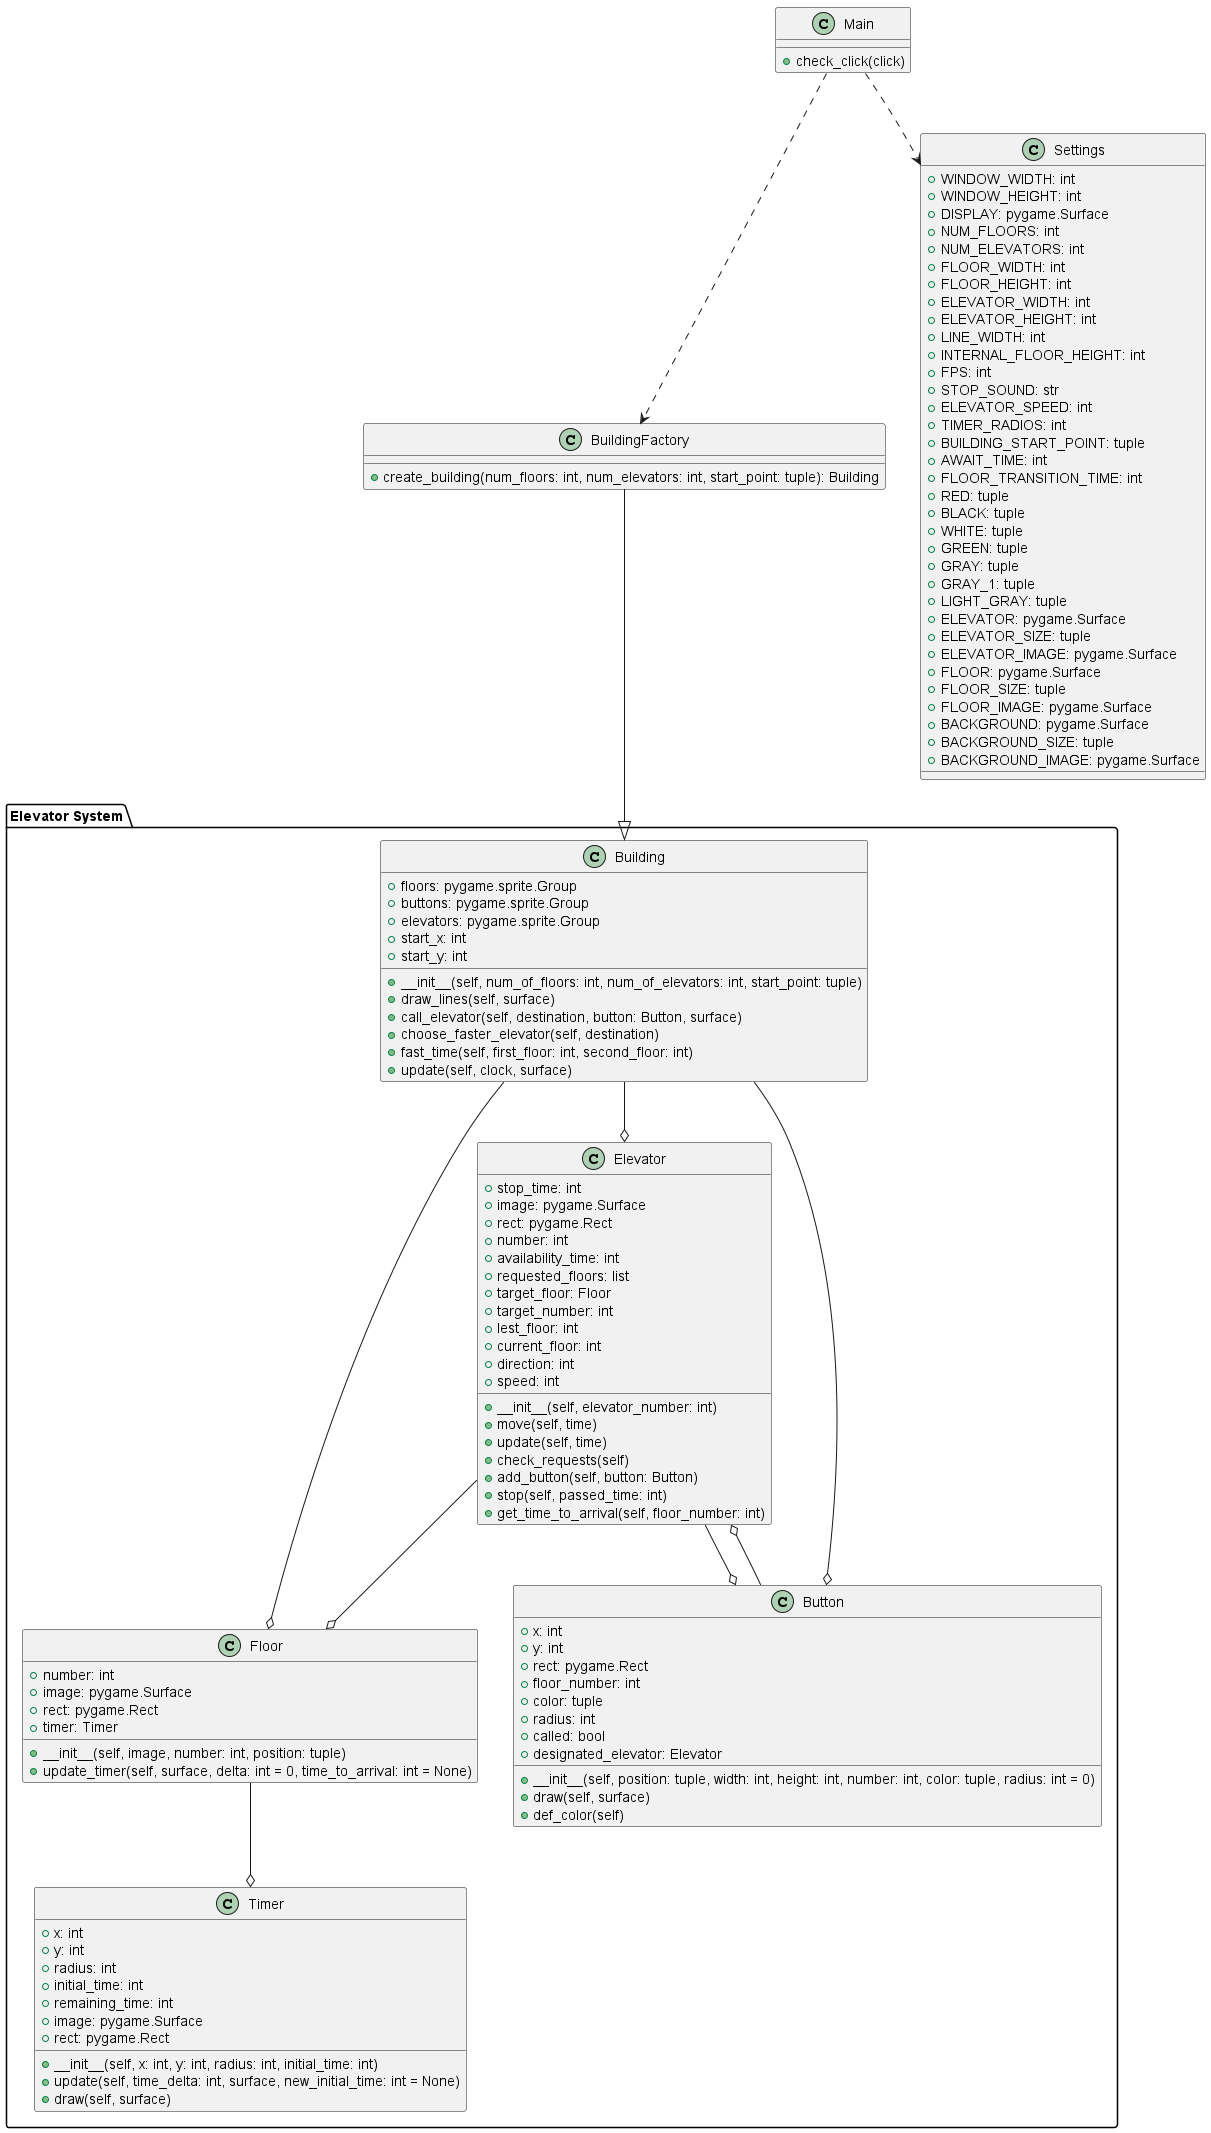

The diagram above was rendered by PlantUML. Its source (embedded in the PNG):
@startuml

!define RECTANGLE class
skinparam backgroundColor white

package "Elevator System" {
    RECTANGLE Building {
        +floors: pygame.sprite.Group
        +buttons: pygame.sprite.Group
        +elevators: pygame.sprite.Group
        +start_x: int
        +start_y: int
        +__init__(self, num_of_floors: int, num_of_elevators: int, start_point: tuple)
        +draw_lines(self, surface)
        +call_elevator(self, destination, button: Button, surface)
        +choose_faster_elevator(self, destination)
        +fast_time(self, first_floor: int, second_floor: int)
        +update(self, clock, surface)
    }

    RECTANGLE Elevator {
        +stop_time: int
        +image: pygame.Surface
        +rect: pygame.Rect
        +number: int
        +availability_time: int
        +requested_floors: list
        +target_floor: Floor
        +target_number: int
        +lest_floor: int
        +current_floor: int
        +direction: int
        +speed: int
        +__init__(self, elevator_number: int)
        +move(self, time)
        +update(self, time)
        +check_requests(self)
        +add_button(self, button: Button)
        +stop(self, passed_time: int)
        +get_time_to_arrival(self, floor_number: int)
    }

    RECTANGLE Floor {
        +number: int
        +image: pygame.Surface
        +rect: pygame.Rect
        +timer: Timer
        +__init__(self, image, number: int, position: tuple)
        +update_timer(self, surface, delta: int = 0, time_to_arrival: int = None)
    }

    RECTANGLE Button {
        +x: int
        +y: int
        +rect: pygame.Rect
        +floor_number: int
        +color: tuple
        +radius: int
        +called: bool
        +designated_elevator: Elevator
        +__init__(self, position: tuple, width: int, height: int, number: int, color: tuple, radius: int = 0)
        +draw(self, surface)
        +def_color(self)
    }

    RECTANGLE Timer {
        +x: int
        +y: int
        +radius: int
        +initial_time: int
        +remaining_time: int
        +image: pygame.Surface
        +rect: pygame.Rect
        +__init__(self, x: int, y: int, radius: int, initial_time: int)
        +update(self, time_delta: int, surface, new_initial_time: int = None)
        +draw(self, surface)
    }
}

RECTANGLE BuildingFactory {
    +create_building(num_floors: int, num_elevators: int, start_point: tuple): Building
}

RECTANGLE Settings {
    +WINDOW_WIDTH: int
    +WINDOW_HEIGHT: int
    +DISPLAY: pygame.Surface
    +NUM_FLOORS: int
    +NUM_ELEVATORS: int
    +FLOOR_WIDTH: int
    +FLOOR_HEIGHT: int
    +ELEVATOR_WIDTH: int
    +ELEVATOR_HEIGHT: int
    +LINE_WIDTH: int
    +INTERNAL_FLOOR_HEIGHT: int
    +FPS: int
    +STOP_SOUND: str
    +ELEVATOR_SPEED: int
    +TIMER_RADIOS: int
    +BUILDING_START_POINT: tuple
    +AWAIT_TIME: int
    +FLOOR_TRANSITION_TIME: int
    +RED: tuple
    +BLACK: tuple
    +WHITE: tuple
    +GREEN: tuple
    +GRAY: tuple
    +GRAY_1: tuple
    +LIGHT_GRAY: tuple
    +ELEVATOR: pygame.Surface
    +ELEVATOR_SIZE: tuple
    +ELEVATOR_IMAGE: pygame.Surface
    +FLOOR: pygame.Surface
    +FLOOR_SIZE: tuple
    +FLOOR_IMAGE: pygame.Surface
    +BACKGROUND: pygame.Surface
    +BACKGROUND_SIZE: tuple
    +BACKGROUND_IMAGE: pygame.Surface
}

RECTANGLE Main {
    +check_click(click)
}

BuildingFactory --|> Building
Building --o Button
Building --o Floor
Building --o Elevator
Elevator --o Floor
Elevator --o Button
Floor --o Timer
Button --o Elevator
Main ..> BuildingFactory
Main ..> Settings

@enduml